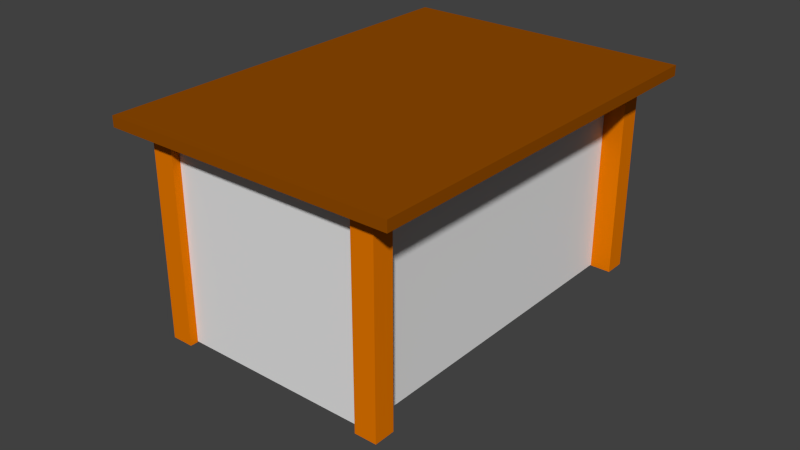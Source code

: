 # Source: 001_table.blend  (saved by Blender 2.76.0; exported with 4.5.12 LTS)
import bpy
from mathutils import Matrix  # noqa: F401  (used for matrix-valued properties, if any)

bpy.ops.wm.read_factory_settings(use_empty=True)
scene = bpy.context.scene
scene.name = 'Scene'

# ---- collections
col_collection_1 = bpy.data.collections.new('Collection 1'); scene.collection.children.link(col_collection_1)

# ---- materials (node trees are filled in below, after node groups)
mat_material_002 = bpy.data.materials.new('Material.002')
mat_material_002.alpha_threshold = 0.0
mat_material_002.use_transparent_shadow = False
mat_material_002.diffuse_color = (0.2874, 0.07227, 0.0003035, 1.0)
mat_material_002.roughness = 0.5
mat_material = bpy.data.materials.new('Material')
mat_material.alpha_threshold = 0.0
mat_material.use_transparent_shadow = False
mat_material.diffuse_color = (0.8, 0.1898, 0.0, 1.0)
mat_material.roughness = 0.5
mat_material.line_color = (0.0, 0.0, 0.0, 1.0)

# ---- material node trees

# ---- world
world_world = bpy.data.worlds.new('World'); scene.world = world_world
world_world.color = (0.05088, 0.05088, 0.05088)
world_world.use_sun_shadow = False
world_world.sun_shadow_jitter_overblur = 0.0
world_world.cycles.sampling_method = 'MANUAL'
world_world.cycles.sample_map_resolution = 256

# ---- meshes
me_table1_pt000 = bpy.data.meshes.new('table1_pt000')
me_table1_pt000.from_pydata([(-1.766, -2.449, -0.06309), (-1.766, -2.449, 0.06309), (-1.766, 2.449, -0.06309), (-1.766, 2.449, 0.06309), (1.766, -2.449, -0.06309), (1.766, -2.449, 0.06309), (1.766, 2.449, -0.06309), (1.766, 2.449, 0.06309)], [], [(1, 3, 2, 0), (3, 7, 6, 2), (7, 5, 4, 6), (5, 1, 0, 4), (0, 2, 6, 4), (5, 7, 3, 1)])
me_table1_pt000.materials.append(mat_material_002)
me_table1_pt000.use_remesh_preserve_volume = False
me_table1_pt000.use_remesh_preserve_attributes = False
me_table1_pt000.use_mirror_vertex_groups = False
me_table1_pt000.update()
me_obj001_pt005i = bpy.data.meshes.new('obj001_pt005i')
me_obj001_pt005i.from_pydata([(-1.0, -1.0, 0.0), (1.0, -1.0, 0.0), (-1.0, 1.0, 0.0), (1.0, 1.0, 0.0)], [], [(0, 1, 3, 2)])
me_obj001_pt005i.use_remesh_preserve_volume = False
me_obj001_pt005i.use_remesh_preserve_attributes = False
me_obj001_pt005i.use_mirror_vertex_groups = False
me_obj001_pt005i.update()
me_obj001_pt006i = bpy.data.meshes.new('obj001_pt006i')
me_obj001_pt006i.from_pydata([(-0.6946, -0.8637, -1.18), (-0.6946, -0.8637, 1.18), (-0.6946, 0.8637, -1.18), (-0.6946, 0.8637, 1.18), (0.6946, -0.8637, -1.18), (0.6946, -0.8637, 1.18), (0.6946, 0.8637, -1.18), (0.6946, 0.8637, 1.18)], [], [(1, 3, 2, 0), (3, 7, 6, 2), (7, 5, 4, 6), (5, 1, 0, 4), (0, 2, 6, 4), (5, 7, 3, 1)])
me_obj001_pt006i.use_remesh_preserve_volume = False
me_obj001_pt006i.use_remesh_preserve_attributes = False
me_obj001_pt006i.use_mirror_vertex_groups = False
me_obj001_pt006i.update()
me_obj001_pt004 = bpy.data.meshes.new('obj001_pt004')
me_obj001_pt004.from_pydata([(1.0, 1.0, -1.0), (1.0, -1.0, -1.0), (-1.0, -1.0, -1.0), (-1.0, 1.0, -1.0), (1.0, 1.0, 1.0), (1.0, -1.0, 1.0), (-1.0, -1.0, 1.0), (-1.0, 1.0, 1.0)], [], [(0, 1, 2, 3), (4, 7, 6, 5), (0, 4, 5, 1), (1, 5, 6, 2), (2, 6, 7, 3), (4, 0, 3, 7)])
me_obj001_pt004.materials.append(mat_material)
me_obj001_pt004.use_remesh_preserve_volume = False
me_obj001_pt004.use_remesh_preserve_attributes = False
me_obj001_pt004.use_mirror_vertex_groups = False
me_obj001_pt004.update()
me_obj001_pt003 = bpy.data.meshes.new('obj001_pt003')
me_obj001_pt003.from_pydata([(1.0, 1.0, -1.0), (1.0, -1.0, -1.0), (-1.0, -1.0, -1.0), (-1.0, 1.0, -1.0), (1.0, 1.0, 1.0), (1.0, -1.0, 1.0), (-1.0, -1.0, 1.0), (-1.0, 1.0, 1.0)], [], [(0, 1, 2, 3), (4, 7, 6, 5), (0, 4, 5, 1), (1, 5, 6, 2), (2, 6, 7, 3), (4, 0, 3, 7)])
me_obj001_pt003.materials.append(mat_material)
me_obj001_pt003.use_remesh_preserve_volume = False
me_obj001_pt003.use_remesh_preserve_attributes = False
me_obj001_pt003.use_mirror_vertex_groups = False
me_obj001_pt003.update()
me_obj001_pt002 = bpy.data.meshes.new('obj001_pt002')
me_obj001_pt002.from_pydata([(1.0, 1.0, -1.0), (1.0, -1.0, -1.0), (-1.0, -1.0, -1.0), (-1.0, 1.0, -1.0), (1.0, 1.0, 1.0), (1.0, -1.0, 1.0), (-1.0, -1.0, 1.0), (-1.0, 1.0, 1.0)], [], [(0, 1, 2, 3), (4, 7, 6, 5), (0, 4, 5, 1), (1, 5, 6, 2), (2, 6, 7, 3), (4, 0, 3, 7)])
me_obj001_pt002.materials.append(mat_material)
me_obj001_pt002.use_remesh_preserve_volume = False
me_obj001_pt002.use_remesh_preserve_attributes = False
me_obj001_pt002.use_mirror_vertex_groups = False
me_obj001_pt002.update()
me_obj001_pt001 = bpy.data.meshes.new('obj001_pt001')
me_obj001_pt001.from_pydata([(1.0, 1.0, -1.0), (1.0, -1.0, -1.0), (-1.0, -1.0, -1.0), (-1.0, 1.0, -1.0), (1.0, 1.0, 1.0), (1.0, -1.0, 1.0), (-1.0, -1.0, 1.0), (-1.0, 1.0, 1.0)], [], [(0, 1, 2, 3), (4, 7, 6, 5), (0, 4, 5, 1), (1, 5, 6, 2), (2, 6, 7, 3), (4, 0, 3, 7)])
me_obj001_pt001.materials.append(mat_material)
me_obj001_pt001.use_remesh_preserve_volume = False
me_obj001_pt001.use_remesh_preserve_attributes = False
me_obj001_pt001.use_mirror_vertex_groups = False
me_obj001_pt001.update()

# ---- objects
ob_table1 = bpy.data.objects.new('table1', me_table1_pt000)
ob_table1_pt005i = bpy.data.objects.new('table1_pt005i', me_obj001_pt005i)
ob_table1_pt006i = bpy.data.objects.new('table1_pt006i', me_obj001_pt006i)
ob_table1_pt004 = bpy.data.objects.new('table1_pt004', me_obj001_pt004)
ob_table1_pt003 = bpy.data.objects.new('table1_pt003', me_obj001_pt003)
ob_table1_pt002 = bpy.data.objects.new('table1_pt002', me_obj001_pt002)
ob_table1_pt001 = bpy.data.objects.new('table1_pt001', me_obj001_pt001)

# ---- transforms, parenting, visibility, modifiers, constraints
ob_table1.location = (1.54, -2.039, 2.424)
ob_table1.lineart.crease_threshold = 0.0
ob_table1_pt005i.parent = ob_table1
ob_table1_pt005i.matrix_parent_inverse = Matrix(((1.0, 4.589e-08, 0.0, -1.54), (0.0, 1.0, 5.96e-08, 2.039), (0.0, 7.223e-08, 1.0, -2.424), (0.0, 0.0, 0.0, 1.0)))
ob_table1_pt005i.location = (1.535, -2.06, 2.479)
ob_table1_pt005i.scale = (1.725, 2.415, 1.0)
ob_table1_pt005i.hide_viewport = True
ob_table1_pt005i.lineart.crease_threshold = 0.0
ob_table1_pt006i.parent = ob_table1
ob_table1_pt006i.matrix_parent_inverse = Matrix(((1.0, 4.589e-08, 0.0, -1.54), (0.0, 1.0, 5.96e-08, 2.039), (0.0, 7.223e-08, 1.0, -2.424), (0.0, 0.0, 0.0, 1.0)))
ob_table1_pt006i.location = (1.534, -2.108, 1.141)
ob_table1_pt006i.scale = (1.725, 2.415, 0.9915)
ob_table1_pt006i.hide_viewport = True
ob_table1_pt006i.lineart.crease_threshold = 0.0
ob_table1_pt004.parent = ob_table1
ob_table1_pt004.matrix_parent_inverse = Matrix(((1.0, 4.589e-08, 0.0, -1.54), (0.0, 1.0, 5.96e-08, 2.039), (0.0, 7.223e-08, 1.0, -2.424), (0.0, 0.0, 0.0, 1.0)))
ob_table1_pt004.location = (0.2545, -4.165, 1.173)
ob_table1_pt004.scale = (0.1316, 0.1268, 1.211)
ob_table1_pt004.lock_rotations_4d = False
ob_table1_pt004.empty_display_type = 'ARROWS'
ob_table1_pt004.lineart.crease_threshold = 0.0
ob_table1_pt003.parent = ob_table1
ob_table1_pt003.matrix_parent_inverse = Matrix(((1.0, 4.589e-08, 0.0, -1.54), (0.0, 1.0, 5.96e-08, 2.039), (0.0, 7.223e-08, 1.0, -2.424), (0.0, 0.0, 0.0, 1.0)))
ob_table1_pt003.location = (2.852, -4.165, 1.173)
ob_table1_pt003.scale = (0.1316, 0.1268, 1.211)
ob_table1_pt003.lock_rotations_4d = False
ob_table1_pt003.empty_display_type = 'ARROWS'
ob_table1_pt003.lineart.crease_threshold = 0.0
ob_table1_pt002.parent = ob_table1
ob_table1_pt002.matrix_parent_inverse = Matrix(((1.0, 4.589e-08, 0.0, -1.54), (0.0, 1.0, 5.96e-08, 2.039), (0.0, 7.223e-08, 1.0, -2.424), (0.0, 0.0, 0.0, 1.0)))
ob_table1_pt002.location = (2.852, 0.07092, 1.173)
ob_table1_pt002.scale = (0.1316, 0.1268, 1.211)
ob_table1_pt002.lock_rotations_4d = False
ob_table1_pt002.empty_display_type = 'ARROWS'
ob_table1_pt002.lineart.crease_threshold = 0.0
ob_table1_pt001.parent = ob_table1
ob_table1_pt001.matrix_parent_inverse = Matrix(((1.0, 4.589e-08, 0.0, -1.54), (0.0, 1.0, 5.96e-08, 2.039), (0.0, 7.223e-08, 1.0, -2.424), (0.0, 0.0, 0.0, 1.0)))
ob_table1_pt001.location = (0.2545, 0.07092, 1.173)
ob_table1_pt001.scale = (0.1316, 0.1268, 1.211)
ob_table1_pt001.lock_rotations_4d = False
ob_table1_pt001.empty_display_type = 'ARROWS'
ob_table1_pt001.lineart.crease_threshold = 0.0

# ---- collection membership
col_collection_1.objects.link(ob_table1)
col_collection_1.objects.link(ob_table1_pt005i)
col_collection_1.objects.link(ob_table1_pt006i)
col_collection_1.objects.link(ob_table1_pt004)
col_collection_1.objects.link(ob_table1_pt003)
col_collection_1.objects.link(ob_table1_pt002)
col_collection_1.objects.link(ob_table1_pt001)

# ---- scene / render settings (as saved in the file)
scene.frame_start = 1; scene.frame_end = 250; scene.frame_set(0)
scene.render.engine = 'BLENDER_EEVEE_NEXT'
scene.render.resolution_percentage = 50
scene.render.dither_intensity = 0.0
scene.cycles.use_denoising = False
scene.cycles.samples = 10
scene.cycles.sampling_pattern = 'TABULATED_SOBOL'
scene.cycles.light_sampling_threshold = 0.0
scene.cycles.use_adaptive_sampling = False
scene.cycles.use_light_tree = False
scene.cycles.blur_glossy = 0.0
scene.cycles.pixel_filter_type = 'GAUSSIAN'
scene.cycles.sample_clamp_indirect = 0.0
scene.view_settings.view_transform = 'Standard'
bpy.context.view_layer.update()

# ---- added for rendering (the .blend has no active camera and no usable light): camera, sun
cam_auto = bpy.data.cameras.new('AutoCamera')
cam_auto.lens = 50.0
cam_auto.sensor_width = 36.0
cam_auto.clip_end = 1000.0
ob_auto_camera = bpy.data.objects.new('AutoCamera', cam_auto)
scene.collection.objects.link(ob_auto_camera)
ob_auto_camera.location = (8.44412, -10.4936, 6.4866)
ob_auto_camera.rotation_euler = (1.09748, -7.21219e-08, 0.694738)
scene.camera = ob_auto_camera
light_auto_sun = bpy.data.lights.new('AutoSun', 'SUN')
light_auto_sun.energy = 3.0
light_auto_sun.angle = 0.0523599
ob_auto_sun = bpy.data.objects.new('AutoSun', light_auto_sun)
scene.collection.objects.link(ob_auto_sun)
ob_auto_sun.rotation_euler = (0.872665, 0.174533, 0.523599)
bpy.context.view_layer.update()
